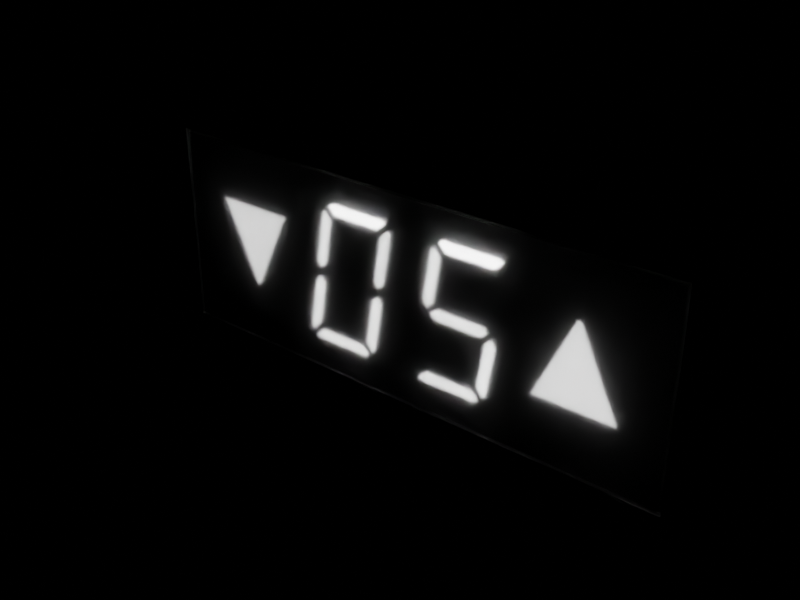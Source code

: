 # Source: seven_segment.blend  (saved by Blender 3.4.6; exported with 4.5.12 LTS)
import bpy
from mathutils import Matrix  # noqa: F401  (used for matrix-valued properties, if any)

bpy.ops.wm.read_factory_settings(use_empty=True)
scene = bpy.context.scene
scene.name = 'SevenSegmentsTop'

# ---- collections
col_collection = bpy.data.collections.new('Collection'); scene.collection.children.link(col_collection)
col_sevensegmenttop = bpy.data.collections.new('SevenSegmentTop'); col_collection.children.link(col_sevensegmenttop)
col_tensplace = bpy.data.collections.new('TensPlace'); col_sevensegmenttop.children.link(col_tensplace)
col_onesplace_001 = bpy.data.collections.new('OnesPlace.001'); col_sevensegmenttop.children.link(col_onesplace_001)

# ---- materials (node trees are filled in below, after node groups)
mat_led = bpy.data.materials.new('LED')
mat_indicatorfront = bpy.data.materials.new('IndicatorFront')
mat_indicatorbody = bpy.data.materials.new('IndicatorBody')
mat_frame = bpy.data.materials.new('Frame')

# ---- material node trees
mat_led.use_nodes = True; mat_led.node_tree.nodes.clear()
_N = mat_led.node_tree.nodes; _L = mat_led.node_tree.links
n0 = _N.new('ShaderNodeBsdfPrincipled'); n0.name = 'Principled BSDF'; n0.location = (10, 300)
n0.distribution = 'GGX'
n0.subsurface_method = 'RANDOM_WALK_SKIN'
n0.inputs[0].default_value = (1.0, 1.0, 1.0, 1.0)
n0.inputs[3].default_value = 1.45
n0.inputs[28].default_value = 5.0
n1 = _N.new('ShaderNodeOutputMaterial'); n1.name = 'Material Output'; n1.location = (300, 300)
_L.new(n0.outputs[0], n1.inputs[0])
n1.is_active_output = True
mat_indicatorfront.use_nodes = True; mat_indicatorfront.node_tree.nodes.clear()
_N = mat_indicatorfront.node_tree.nodes; _L = mat_indicatorfront.node_tree.links
n0 = _N.new('ShaderNodeBsdfPrincipled'); n0.name = 'Principled BSDF'; n0.location = (10, 300)
n0.distribution = 'GGX'
n0.subsurface_method = 'RANDOM_WALK_SKIN'
n0.inputs[3].default_value = 1.45
n0.inputs[18].default_value = 0.5
n0.inputs[27].default_value = (0.0, 0.0, 0.0, 1.0)
n0.inputs[28].default_value = 1.0
n1 = _N.new('ShaderNodeOutputMaterial'); n1.name = 'Material Output'; n1.location = (300, 300)
_L.new(n0.outputs[0], n1.inputs[0])
n1.is_active_output = True
mat_indicatorbody.use_nodes = True; mat_indicatorbody.node_tree.nodes.clear()
_N = mat_indicatorbody.node_tree.nodes; _L = mat_indicatorbody.node_tree.links
n0 = _N.new('ShaderNodeBsdfPrincipled'); n0.name = 'Principled BSDF'; n0.location = (10, 300)
n0.distribution = 'GGX'
n0.subsurface_method = 'RANDOM_WALK_SKIN'
n0.inputs[0].default_value = (0.05087, 0.05087, 0.05087, 1.0)
n0.inputs[2].default_value = 0.0
n0.inputs[3].default_value = 1.45
n0.inputs[27].default_value = (0.0, 0.0, 0.0, 1.0)
n0.inputs[28].default_value = 1.0
n1 = _N.new('ShaderNodeOutputMaterial'); n1.name = 'Material Output'; n1.location = (300, 300)
_L.new(n0.outputs[0], n1.inputs[0])
n1.is_active_output = True
mat_frame.use_nodes = True; mat_frame.node_tree.nodes.clear()
_N = mat_frame.node_tree.nodes; _L = mat_frame.node_tree.links
n0 = _N.new('ShaderNodeBsdfPrincipled'); n0.name = 'Principled BSDF'; n0.location = (10, 300)
n0.distribution = 'GGX'
n0.subsurface_method = 'RANDOM_WALK_SKIN'
n0.inputs[1].default_value = 1.0
n0.inputs[2].default_value = 0.2
n0.inputs[3].default_value = 1.45
n0.inputs[27].default_value = (0.0, 0.0, 0.0, 1.0)
n0.inputs[28].default_value = 1.0
n1 = _N.new('ShaderNodeOutputMaterial'); n1.name = 'Material Output'; n1.location = (300, 300)
_L.new(n0.outputs[0], n1.inputs[0])
n1.is_active_output = True

# ---- world
world_world = bpy.data.worlds.new('World'); scene.world = world_world
world_world.use_nodes = True; world_world.node_tree.nodes.clear()
_N = world_world.node_tree.nodes; _L = world_world.node_tree.links
n0 = _N.new('ShaderNodeOutputWorld'); n0.name = 'World Output'; n0.location = (300, 300)
n1 = _N.new('ShaderNodeBackground'); n1.name = 'Background'; n1.location = (10, 300)
n1.inputs[0].default_value = (0.0, 0.0, 0.0, 1.0)
_L.new(n1.outputs[0], n0.inputs[0])
n0.is_active_output = True
world_world.color = (0.05088, 0.05088, 0.05088)
world_world.use_sun_shadow = False
world_world.sun_shadow_jitter_overblur = 0.0

# ---- meshes
me_plane = bpy.data.meshes.new('Plane')
me_plane.from_pydata([(0.04782, -1.0, 0.0), (-0.04781, -1.0, 0.0), (1.0, 1.0, 0.0), (-1.0, 1.0, 0.0)], [], [(0, 1, 3, 2)])
_uv = me_plane.uv_layers.new(name='UVMap')
_uv.uv.foreach_set('vector', [0.0, 0.0, 1.0, 0.0, 1.0, 1.0, 0.0, 1.0])
me_plane.materials.append(mat_led)
me_plane.update()
me_plane_002 = bpy.data.meshes.new('Plane.002')
me_plane_002.from_pydata([(0.04782, -1.0, 0.0), (-0.04782, -1.0, 0.0), (1.0, 1.0, 0.0), (-1.0, 1.0, 0.0)], [], [(0, 1, 3, 2)])
_uv = me_plane_002.uv_layers.new(name='UVMap')
_uv.uv.foreach_set('vector', [0.0, 0.0, 1.0, 0.0, 1.0, 1.0, 0.0, 1.0])
me_plane_002.materials.append(mat_led)
me_plane_002.update()
me_cube = bpy.data.meshes.new('Cube')
me_cube.from_pydata([(-1.0, -1.0, -1.0), (-1.0, -1.0, 1.0), (1.0, -1.0, -1.0), (1.0, -1.0, 1.0)], [], [(2, 3, 1, 0)])
_uv = me_cube.uv_layers.new(name='UVMap')
_uv.uv.foreach_set('vector', [0.375, 0.75, 0.625, 0.75, 0.625, 1.0, 0.375, 1.0])
me_cube.materials.append(mat_indicatorfront)
me_cube.update()
me_cube_001 = bpy.data.meshes.new('Cube.001')
me_cube_001.from_pydata([(-0.3621, -0.002135, -0.1352), (-0.3621, -0.002135, 0.1352), (0.3621, -0.002135, -0.1352), (0.3621, -0.002135, 0.1352), (-0.3621, -0.01064, -0.1352), (-0.3621, -0.01064, 0.1352), (0.3621, -0.01064, 0.1352), (0.3621, -0.01064, -0.1352)], [], [(2, 0, 1, 3), (0, 2, 7, 4), (1, 0, 4, 5), (3, 1, 5, 6), (2, 3, 6, 7)])
me_cube_001.polygons.foreach_set('use_smooth', [True] * 5)
_uv = me_cube_001.uv_layers.new(name='UVMap')
_uv.uv.foreach_set('vector', [0.375, 0.75, 0.375, 1.0, 0.625, 1.0, 0.625, 0.75, 0.375, 1.0, 0.375, 0.75, 0.375, 0.75, 0.375, 1.0, 0.625, 1.0, 0.375, 1.0, 0.375, 1.0, 0.625, 1.0, 0.625, 0.75, 0.625, 1.0, 0.625, 1.0, 0.625, 0.75, 0.375, 0.75, 0.625, 0.75, 0.625, 0.75, 0.375, 0.75])
me_cube_001.materials.append(mat_indicatorbody)
me_cube_001.update()
me_cube_002 = bpy.data.meshes.new('Cube.002')
me_cube_002.from_pydata([(-0.3813, 0.00651, -0.154), (-0.3813, 0.00651, 0.154), (-0.3813, -0.00651, -0.154), (-0.3813, -0.00651, 0.154), (0.3813, 0.00651, -0.154), (0.3813, 0.00651, 0.154), (0.3813, -0.00651, -0.154), (0.3813, -0.00651, 0.154), (0.3677, -0.00651, -0.154), (-0.3677, -0.00651, -0.154), (-0.3677, -0.00651, 0.154), (0.3677, -0.00651, 0.154), (-0.3677, 0.00651, -0.154), (0.3677, 0.00651, -0.154), (0.3677, 0.00651, 0.154), (-0.3677, 0.00651, 0.154), (-0.3813, 0.00651, -0.1414), (-0.3813, 0.00651, 0.1414), (-0.3813, -0.00651, 0.1414), (-0.3813, -0.00651, -0.1414), (0.3813, -0.00651, 0.1414), (0.3813, -0.00651, -0.1414), (0.3813, 0.00651, 0.1414), (0.3813, 0.00651, -0.1414), (0.3677, 0.00651, 0.1414), (0.3677, 0.00651, -0.1414), (-0.3677, 0.00651, 0.1414), (-0.3677, 0.00651, -0.1414), (-0.3677, -0.00651, 0.1414), (-0.3677, -0.00651, -0.1414), (0.3677, -0.00651, 0.1414), (0.3677, -0.00651, -0.1414)], [], [(17, 1, 3, 18), (30, 11, 7, 20), (20, 7, 5, 22), (26, 15, 1, 17), (8, 6, 4, 13), (10, 3, 1, 15), (7, 11, 14, 5), (11, 10, 15, 14), (2, 9, 12, 0), (9, 8, 13, 12), (22, 5, 14, 24), (24, 14, 15, 26), (18, 3, 10, 28), (28, 10, 11, 30), (9, 29, 31, 8), (2, 19, 29, 9), (19, 18, 28, 29), (13, 25, 27, 12), (25, 24, 26, 27), (4, 23, 25, 13), (23, 22, 24, 25), (12, 27, 16, 0), (27, 26, 17, 16), (6, 21, 23, 4), (21, 20, 22, 23), (8, 31, 21, 6), (31, 30, 20, 21), (0, 16, 19, 2), (16, 17, 18, 19)])
me_cube_002.polygons.foreach_set('use_smooth', [True] * 29)
_uv = me_cube_002.uv_layers.new(name='UVMap')
_uv.uv.foreach_set('vector', [0.6148, 0.0, 0.625, 0.0, 0.625, 0.25, 0.6148, 0.25, 0.6148, 0.495, 0.625, 0.495, 0.625, 0.5, 0.6148, 0.5, 0.6148, 0.5, 0.625, 0.5, 0.625, 0.75, 0.6148, 0.75, 0.6148, 0.995, 0.625, 0.995, 0.625, 1.0, 0.6148, 1.0, 0.37, 0.5, 0.375, 0.5, 0.375, 0.75, 0.37, 0.75, 0.87, 0.5, 0.875, 0.5, 0.875, 0.75, 0.87, 0.75, 0.625, 0.5, 0.63, 0.5, 0.63, 0.75, 0.625, 0.75, 0.63, 0.5, 0.87, 0.5, 0.87, 0.75, 0.63, 0.75, 0.125, 0.5, 0.13, 0.5, 0.13, 0.75, 0.125, 0.75, 0.13, 0.5, 0.37, 0.5, 0.37, 0.75, 0.13, 0.75, 0.6148, 0.75, 0.625, 0.75, 0.625, 0.755, 0.6148, 0.755, 0.6148, 0.755, 0.625, 0.755, 0.625, 0.995, 0.6148, 0.995, 0.6148, 0.25, 0.625, 0.25, 0.625, 0.255, 0.6148, 0.255, 0.6148, 0.255, 0.625, 0.255, 0.625, 0.495, 0.6148, 0.495, 0.375, 0.255, 0.3852, 0.255, 0.3852, 0.495, 0.375, 0.495, 0.375, 0.25, 0.3852, 0.25, 0.3852, 0.255, 0.375, 0.255, 0.3852, 0.25, 0.6148, 0.25, 0.6148, 0.255, 0.3852, 0.255, 0.375, 0.755, 0.3852, 0.755, 0.3852, 0.995, 0.375, 0.995, 0.3852, 0.755, 0.6148, 0.755, 0.6148, 0.995, 0.3852, 0.995, 0.375, 0.75, 0.3852, 0.75, 0.3852, 0.755, 0.375, 0.755, 0.3852, 0.75, 0.6148, 0.75, 0.6148, 0.755, 0.3852, 0.755, 0.375, 0.995, 0.3852, 0.995, 0.3852, 1.0, 0.375, 1.0, 0.3852, 0.995, 0.6148, 0.995, 0.6148, 1.0, 0.3852, 1.0, 0.375, 0.5, 0.3852, 0.5, 0.3852, 0.75, 0.375, 0.75, 0.3852, 0.5, 0.6148, 0.5, 0.6148, 0.75, 0.3852, 0.75, 0.375, 0.495, 0.3852, 0.495, 0.3852, 0.5, 0.375, 0.5, 0.3852, 0.495, 0.6148, 0.495, 0.6148, 0.5, 0.3852, 0.5, 0.375, 0.0, 0.3852, 0.0, 0.3852, 0.25, 0.375, 0.25, 0.3852, 0.0, 0.6148, 0.0, 0.6148, 0.25, 0.3852, 0.25])
me_cube_002.materials.append(mat_frame)
me_cube_002.update()
me_vert_020 = bpy.data.meshes.new('Vert.020')
me_vert_020.from_pydata([(0.06327, 3.036e-07, -0.4887), (0.6935, 3.036e-07, -0.4887), (0.729, 3.034e-07, -0.4496), (0.6396, 3.078e-07, -0.3541), (0.07727, 2.979e-07, -0.3541), (-0.005862, 2.982e-07, -0.4236), (0.06327, 3.036e-07, -0.4887), (0.6935, 3.036e-07, -0.4887), (0.729, 3.034e-07, -0.4496), (0.6396, 3.078e-07, -0.3541), (0.07727, 2.979e-07, -0.3541), (-0.005862, 2.982e-07, -0.4236)], [], [(4, 5, 0), (1, 4, 0), (3, 4, 1), (2, 3, 1), (10, 6, 11), (7, 6, 10), (9, 7, 10), (8, 7, 9), (0, 5, 11, 6), (5, 4, 10, 11), (3, 2, 8, 9), (1, 0, 6, 7), (4, 3, 9, 10), (2, 1, 7, 8)])
me_vert_020.materials.append(mat_led)
me_vert_020.update()
me_vert_019 = bpy.data.meshes.new('Vert.019')
me_vert_019.from_pydata([(-0.1988, 1.518e-09, 0.7478), (0.4149, 1.518e-09, 0.7478), (0.5229, 1.518e-09, 0.8451), (0.4895, 1.518e-09, 0.8824), (-0.2283, 1.518e-09, 0.8824), (-0.2744, 1.518e-09, 0.8411), (-0.1988, 1.518e-09, 0.7478), (0.4149, 1.518e-09, 0.7478), (0.5229, 1.518e-09, 0.8451), (0.4895, 1.518e-09, 0.8824), (-0.2283, 1.518e-09, 0.8824), (-0.2744, 1.518e-09, 0.8411)], [], [(4, 5, 0), (1, 4, 0), (3, 4, 1), (2, 3, 1), (10, 6, 11), (7, 6, 10), (9, 7, 10), (8, 7, 9), (3, 2, 8, 9), (1, 0, 6, 7), (4, 3, 9, 10), (2, 1, 7, 8), (0, 5, 11, 6), (5, 4, 10, 11)])
me_vert_019.materials.append(mat_led)
me_vert_019.update()
me_vert_018 = bpy.data.meshes.new('Vert.018')
me_vert_018.from_pydata([(0.2032, -2.841e-07, -0.4757), (0.8335, -2.841e-07, -0.4757), (0.8689, -2.843e-07, -0.4367), (0.7397, -2.798e-07, -0.3411), (0.1823, -2.897e-07, -0.3411), (0.1341, -2.894e-07, -0.4106), (0.2032, -2.841e-07, -0.4757), (0.8335, -2.841e-07, -0.4757), (0.8689, -2.843e-07, -0.4367), (0.7397, -2.798e-07, -0.3411), (0.1823, -2.897e-07, -0.3411), (0.1341, -2.894e-07, -0.4106)], [], [(4, 5, 0), (1, 4, 0), (3, 4, 1), (2, 3, 1), (10, 6, 11), (7, 6, 10), (9, 7, 10), (8, 7, 9), (4, 3, 9, 10), (2, 1, 7, 8), (0, 5, 11, 6), (5, 4, 10, 11), (3, 2, 8, 9), (1, 0, 6, 7)])
me_vert_018.materials.append(mat_led)
me_vert_018.update()
me_vert_017 = bpy.data.meshes.new('Vert.017')
me_vert_017.from_pydata([(0.188, -0.005084, -0.4807), (0.8182, -0.005084, -0.4807), (0.8484, -0.005084, -0.4416), (0.7342, -0.005084, -0.3461), (0.167, -0.005084, -0.3461), (0.11, -0.005084, -0.4156), (0.188, -0.005084, -0.4807), (0.8182, -0.005084, -0.4807), (0.8484, -0.005084, -0.4416), (0.7342, -0.005084, -0.3461), (0.167, -0.005084, -0.3461), (0.11, -0.005084, -0.4156)], [], [(4, 5, 0), (1, 4, 0), (3, 4, 1), (2, 3, 1), (10, 6, 11), (7, 6, 10), (9, 7, 10), (8, 7, 9), (4, 3, 9, 10), (2, 1, 7, 8), (0, 5, 11, 6), (5, 4, 10, 11), (3, 2, 8, 9), (1, 0, 6, 7)])
me_vert_017.materials.append(mat_led)
me_vert_017.update()
me_vert_016 = bpy.data.meshes.new('Vert.016')
me_vert_016.from_pydata([(-0.3219, -5.784e-08, -0.05438), (0.2917, -5.784e-08, -0.05438), (0.3703, -5.805e-08, 0.01111), (0.318, -5.362e-08, 0.08023), (-0.2866, -6.351e-08, 0.08023), (-0.3646, -6.32e-08, 0.01071), (-0.3219, -5.784e-08, -0.05438), (0.2917, -5.784e-08, -0.05438), (0.3703, -5.805e-08, 0.01111), (0.318, -5.362e-08, 0.08023), (-0.2866, -6.351e-08, 0.08023), (-0.3646, -6.32e-08, 0.01071)], [], [(4, 5, 0), (1, 4, 0), (3, 4, 1), (2, 3, 1), (10, 6, 11), (7, 6, 10), (9, 7, 10), (8, 7, 9), (4, 3, 9, 10), (2, 1, 7, 8), (0, 5, 11, 6), (5, 4, 10, 11), (3, 2, 8, 9), (1, 0, 6, 7)])
me_vert_016.materials.append(mat_led)
me_vert_016.update()
me_vert_015 = bpy.data.meshes.new('Vert.015')
me_vert_015.from_pydata([(-0.6584, -2.841e-07, -0.489), (-0.03942, -2.841e-07, -0.489), (0.02368, -2.843e-07, -0.4211), (-0.05021, -2.798e-07, -0.3544), (-0.6194, -2.897e-07, -0.3544), (-0.693, -2.894e-07, -0.4546), (-0.6584, -2.841e-07, -0.489), (-0.03942, -2.841e-07, -0.489), (0.02368, -2.843e-07, -0.4211), (-0.05021, -2.798e-07, -0.3544), (-0.6194, -2.897e-07, -0.3544), (-0.693, -2.894e-07, -0.4546)], [], [(4, 5, 0), (1, 4, 0), (3, 4, 1), (2, 3, 1), (10, 6, 11), (7, 6, 10), (9, 7, 10), (8, 7, 9), (2, 1, 7, 8), (0, 5, 11, 6), (5, 4, 10, 11), (3, 2, 8, 9), (1, 0, 6, 7), (4, 3, 9, 10)])
me_vert_015.materials.append(mat_led)
me_vert_015.update()
me_vert_014 = bpy.data.meshes.new('Vert.014')
me_vert_014.from_pydata([(-0.1988, 2.22e-16, 0.7304), (0.4149, 0.0, 0.7304), (0.5229, 0.0, 0.8277), (0.4895, 0.0, 0.865), (-0.2283, 0.0, 0.865), (-0.2744, 4.441e-16, 0.8238), (-0.1988, 2.22e-16, 0.7304), (0.4149, 0.0, 0.7304), (0.5229, 0.0, 0.8277), (0.4895, 0.0, 0.865), (-0.2283, 0.0, 0.865), (-0.2744, 4.441e-16, 0.8238)], [], [(4, 5, 0), (1, 4, 0), (3, 4, 1), (2, 3, 1), (10, 6, 11), (7, 6, 10), (9, 7, 10), (8, 7, 9), (0, 5, 11, 6), (5, 4, 10, 11), (3, 2, 8, 9), (1, 0, 6, 7), (4, 3, 9, 10), (2, 1, 7, 8)])
me_vert_014.materials.append(mat_led)
me_vert_014.update()
me_vert_027 = bpy.data.meshes.new('Vert.027')
me_vert_027.from_pydata([(0.06327, 3.036e-07, -0.4887), (0.6935, 3.036e-07, -0.4887), (0.729, 3.034e-07, -0.4496), (0.6396, 3.078e-07, -0.3541), (0.07727, 2.979e-07, -0.3541), (-0.005862, 2.982e-07, -0.4236), (0.06327, 3.036e-07, -0.4887), (0.6935, 3.036e-07, -0.4887), (0.729, 3.034e-07, -0.4496), (0.6396, 3.078e-07, -0.3541), (0.07727, 2.979e-07, -0.3541), (-0.005862, 2.982e-07, -0.4236)], [], [(4, 5, 0), (1, 4, 0), (3, 4, 1), (2, 3, 1), (10, 6, 11), (7, 6, 10), (9, 7, 10), (8, 7, 9), (0, 5, 11, 6), (5, 4, 10, 11), (3, 2, 8, 9), (1, 0, 6, 7), (4, 3, 9, 10), (2, 1, 7, 8)])
me_vert_027.materials.append(mat_led)
me_vert_027.update()
me_vert_025 = bpy.data.meshes.new('Vert.025')
me_vert_025.from_pydata([(0.2032, -2.841e-07, -0.4757), (0.8335, -2.841e-07, -0.4757), (0.8689, -2.843e-07, -0.4367), (0.7397, -2.798e-07, -0.3411), (0.1823, -2.897e-07, -0.3411), (0.1341, -2.894e-07, -0.4106), (0.2032, -2.841e-07, -0.4757), (0.8335, -2.841e-07, -0.4757), (0.8689, -2.843e-07, -0.4367), (0.7397, -2.798e-07, -0.3411), (0.1823, -2.897e-07, -0.3411), (0.1341, -2.894e-07, -0.4106)], [], [(4, 5, 0), (1, 4, 0), (3, 4, 1), (2, 3, 1), (10, 6, 11), (7, 6, 10), (9, 7, 10), (8, 7, 9), (4, 3, 9, 10), (2, 1, 7, 8), (0, 5, 11, 6), (5, 4, 10, 11), (3, 2, 8, 9), (1, 0, 6, 7)])
me_vert_025.materials.append(mat_led)
me_vert_025.update()
me_vert_023 = bpy.data.meshes.new('Vert.023')
me_vert_023.from_pydata([(-0.3219, -5.784e-08, -0.05438), (0.2917, -5.784e-08, -0.05438), (0.3703, -5.805e-08, 0.01111), (0.318, -5.362e-08, 0.08023), (-0.2866, -6.351e-08, 0.08023), (-0.3646, -6.32e-08, 0.01071), (-0.3219, -5.784e-08, -0.05438), (0.2917, -5.784e-08, -0.05438), (0.3703, -5.805e-08, 0.01111), (0.318, -5.362e-08, 0.08023), (-0.2866, -6.351e-08, 0.08023), (-0.3646, -6.32e-08, 0.01071)], [], [(4, 5, 0), (1, 4, 0), (3, 4, 1), (2, 3, 1), (10, 6, 11), (7, 6, 10), (9, 7, 10), (8, 7, 9), (4, 3, 9, 10), (2, 1, 7, 8), (0, 5, 11, 6), (5, 4, 10, 11), (3, 2, 8, 9), (1, 0, 6, 7)])
me_vert_023.materials.append(mat_led)
me_vert_023.update()
me_vert_022 = bpy.data.meshes.new('Vert.022')
me_vert_022.from_pydata([(-0.6584, -2.841e-07, -0.489), (-0.03942, -2.841e-07, -0.489), (0.02368, -2.843e-07, -0.4211), (-0.05021, -2.798e-07, -0.3544), (-0.6194, -2.897e-07, -0.3544), (-0.693, -2.894e-07, -0.4546), (-0.6584, -2.841e-07, -0.489), (-0.03942, -2.841e-07, -0.489), (0.02368, -2.843e-07, -0.4211), (-0.05021, -2.798e-07, -0.3544), (-0.6194, -2.897e-07, -0.3544), (-0.693, -2.894e-07, -0.4546)], [], [(4, 5, 0), (1, 4, 0), (3, 4, 1), (2, 3, 1), (10, 6, 11), (7, 6, 10), (9, 7, 10), (8, 7, 9), (2, 1, 7, 8), (0, 5, 11, 6), (5, 4, 10, 11), (3, 2, 8, 9), (1, 0, 6, 7), (4, 3, 9, 10)])
me_vert_022.materials.append(mat_led)
me_vert_022.update()
me_vert_021 = bpy.data.meshes.new('Vert.021')
me_vert_021.from_pydata([(-0.1988, 2.22e-16, 0.7304), (0.4149, 0.0, 0.7304), (0.5229, 0.0, 0.8277), (0.4895, 0.0, 0.865), (-0.2283, 0.0, 0.865), (-0.2744, 4.441e-16, 0.8238), (-0.1988, 2.22e-16, 0.7304), (0.4149, 0.0, 0.7304), (0.5229, 0.0, 0.8277), (0.4895, 0.0, 0.865), (-0.2283, 0.0, 0.865), (-0.2744, 4.441e-16, 0.8238)], [], [(4, 5, 0), (1, 4, 0), (3, 4, 1), (2, 3, 1), (10, 6, 11), (7, 6, 10), (9, 7, 10), (8, 7, 9), (0, 5, 11, 6), (5, 4, 10, 11), (3, 2, 8, 9), (1, 0, 6, 7), (4, 3, 9, 10), (2, 1, 7, 8)])
me_vert_021.materials.append(mat_led)
me_vert_021.update()
me_vert_026 = bpy.data.meshes.new('Vert.026')
me_vert_026.from_pydata([(-0.1988, 1.518e-09, 0.7478), (0.4149, 1.518e-09, 0.7478), (0.5229, 1.518e-09, 0.8451), (0.4895, 1.518e-09, 0.8824), (-0.2283, 1.518e-09, 0.8824), (-0.2744, 1.518e-09, 0.8411), (-0.1988, 1.518e-09, 0.7478), (0.4149, 1.518e-09, 0.7478), (0.5229, 1.518e-09, 0.8451), (0.4895, 1.518e-09, 0.8824), (-0.2283, 1.518e-09, 0.8824), (-0.2744, 1.518e-09, 0.8411)], [], [(4, 5, 0), (1, 4, 0), (3, 4, 1), (2, 3, 1), (10, 6, 11), (7, 6, 10), (9, 7, 10), (8, 7, 9), (3, 2, 8, 9), (1, 0, 6, 7), (4, 3, 9, 10), (2, 1, 7, 8), (0, 5, 11, 6), (5, 4, 10, 11)])
me_vert_026.materials.append(mat_led)
me_vert_026.update()
me_vert_024 = bpy.data.meshes.new('Vert.024')
me_vert_024.from_pydata([(0.188, -0.005084, -0.4807), (0.8182, -0.005084, -0.4807), (0.8484, -0.005084, -0.4416), (0.7342, -0.005084, -0.3461), (0.167, -0.005084, -0.3461), (0.11, -0.005084, -0.4156), (0.188, -0.005084, -0.4807), (0.8182, -0.005084, -0.4807), (0.8484, -0.005084, -0.4416), (0.7342, -0.005084, -0.3461), (0.167, -0.005084, -0.3461), (0.11, -0.005084, -0.4156)], [], [(4, 5, 0), (1, 4, 0), (3, 4, 1), (2, 3, 1), (10, 6, 11), (7, 6, 10), (9, 7, 10), (8, 7, 9), (4, 3, 9, 10), (2, 1, 7, 8), (0, 5, 11, 6), (5, 4, 10, 11), (3, 2, 8, 9), (1, 0, 6, 7)])
me_vert_024.materials.append(mat_led)
me_vert_024.update()

# ---- objects
ob_down = bpy.data.objects.new('Down', me_plane)
ob_up = bpy.data.objects.new('Up', me_plane_002)
ob_cube = bpy.data.objects.new('Cube', me_cube)
ob_cube_001 = bpy.data.objects.new('Cube.001', me_cube_001)
ob_cube_002 = bpy.data.objects.new('Cube.002', me_cube_002)
ob_sscg = bpy.data.objects.new('SSCg', me_vert_020)
ob_sscf = bpy.data.objects.new('SSCf', me_vert_019)
ob_ssce = bpy.data.objects.new('SSCe', me_vert_018)
ob_sscd = bpy.data.objects.new('SSCd', me_vert_017)
ob_sscc = bpy.data.objects.new('SSCc', me_vert_016)
ob_sscb = bpy.data.objects.new('SSCb', me_vert_015)
ob_ssca = bpy.data.objects.new('SSCa', me_vert_014)
ob_ssdg = bpy.data.objects.new('SSDg', me_vert_027)
ob_ssde = bpy.data.objects.new('SSDe', me_vert_025)
ob_ssdc = bpy.data.objects.new('SSDc', me_vert_023)
ob_ssdb = bpy.data.objects.new('SSDb', me_vert_022)
ob_ssda = bpy.data.objects.new('SSDa', me_vert_021)
ob_ssdf = bpy.data.objects.new('SSDf', me_vert_026)
ob_ssdd = bpy.data.objects.new('SSDd', me_vert_024)

# ---- transforms, parenting, visibility, modifiers, constraints
ob_down.location = (-0.2466, 1.863e-08, 0.0)
ob_down.rotation_euler = (-1.571, -0.0, 0.0)
ob_down.scale = (0.05546, -0.05546, 0.05546)
ob_up.location = (0.2466, 1.863e-08, 0.0)
ob_up.rotation_euler = (-1.571, -3.142, -0.0)
ob_up.scale = (-0.05546, -0.05546, 0.05546)
ob_cube.location = (0.0, -0.001669, 0.0)
ob_cube.scale = (0.3621, 0.002135, 0.1352)
_m = ob_cube.modifiers.new('Solidify', 'SOLIDIFY')
ob_cube_001.location = (0.0, 0.005364, 0.0)
ob_cube_001.scale = (1.016, 1.016, 1.041)
_m = ob_cube_001.modifiers.new('Solidify', 'SOLIDIFY')
_m.thickness = 0.003
_m = ob_cube_001.modifiers.new('Bevel', 'BEVEL')
_m.width = 0.001
_m.width_pct = 0.001
_m.segments = 3
ob_cube_002.location = (0.0, 0.0, 0.0)
_m = ob_cube_002.modifiers.new('Bevel', 'BEVEL')
_m.width = 0.003
_m.width_pct = 0.003
_m.segments = 3
ob_sscg.location = (-0.08176, 3.441e-08, 6.095e-06)
ob_sscg.rotation_euler = (6.283, 1.412, -3.142)
ob_sscg.scale = (0.1118, 0.1118, 0.1118)
ob_sscf.location = (-0.08176, 3.441e-08, 6.095e-06)
ob_sscf.rotation_euler = (3.142, -0.0, -3.142)
ob_sscf.scale = (0.1118, 0.1118, 0.1118)
ob_ssce.location = (-0.08176, 3.441e-08, 6.095e-06)
ob_ssce.rotation_euler = (3.142, 1.412, -3.142)
ob_ssce.scale = (0.1118, 0.1118, 0.1118)
ob_sscd.location = (-0.08176, 3.441e-08, 6.095e-06)
ob_sscd.rotation_euler = (6.283, -1.407, 6.283)
ob_sscd.scale = (0.1118, 0.1118, 0.1118)
ob_sscc.location = (-0.08176, 3.441e-08, 6.095e-06)
ob_sscc.rotation_euler = (3.142, -0.0, -3.142)
ob_sscc.scale = (0.1118, 0.1118, 0.1118)
ob_sscc.hide_render = True
ob_sscb.location = (-0.08176, 3.441e-08, 6.065e-06)
ob_sscb.rotation_euler = (3.142, 1.412, -3.142)
ob_sscb.scale = (0.1118, 0.1118, 0.1118)
ob_ssca.location = (-0.08176, 3.441e-08, 6.095e-06)
ob_ssca.scale = (0.1118, 0.1118, 0.1118)
ob_ssdg.location = (0.08841, 3.518e-08, -1.118e-08)
ob_ssdg.rotation_euler = (6.283, 1.412, -3.142)
ob_ssdg.scale = (0.1118, 0.1118, 0.1118)
ob_ssde.location = (0.08841, 3.518e-08, -1.118e-08)
ob_ssde.rotation_euler = (3.142, 1.412, -3.142)
ob_ssde.scale = (0.1118, 0.1118, 0.1118)
ob_ssde.hide_render = True
ob_ssdc.location = (0.08841, 3.518e-08, -1.118e-08)
ob_ssdc.rotation_euler = (3.142, -0.0, -3.142)
ob_ssdc.scale = (0.1118, 0.1118, 0.1118)
ob_ssdb.location = (0.08841, 3.518e-08, -4.098e-08)
ob_ssdb.rotation_euler = (3.142, 1.412, -3.142)
ob_ssdb.scale = (0.1118, 0.1118, 0.1118)
ob_ssda.location = (0.08841, 3.518e-08, -1.118e-08)
ob_ssda.scale = (0.1118, 0.1118, 0.1118)
ob_ssdf.location = (0.08841, 3.518e-08, -1.118e-08)
ob_ssdf.rotation_euler = (3.142, -0.0, -3.142)
ob_ssdf.scale = (0.1118, 0.1118, 0.1118)
ob_ssdd.location = (0.08841, 3.518e-08, -1.118e-08)
ob_ssdd.rotation_euler = (6.283, -1.407, 6.283)
ob_ssdd.scale = (0.1118, 0.1118, 0.1118)
ob_ssdd.hide_render = True

# ---- collection membership
col_sevensegmenttop.objects.link(ob_down)
col_sevensegmenttop.objects.link(ob_up)
col_sevensegmenttop.objects.link(ob_cube)
col_sevensegmenttop.objects.link(ob_cube_001)
col_sevensegmenttop.objects.link(ob_cube_002)
col_tensplace.objects.link(ob_sscg)
col_tensplace.objects.link(ob_sscf)
col_tensplace.objects.link(ob_ssce)
col_tensplace.objects.link(ob_sscd)
col_tensplace.objects.link(ob_sscc)
col_tensplace.objects.link(ob_sscb)
col_tensplace.objects.link(ob_ssca)
col_onesplace_001.objects.link(ob_ssdg)
col_onesplace_001.objects.link(ob_ssde)
col_onesplace_001.objects.link(ob_ssdc)
col_onesplace_001.objects.link(ob_ssdb)
col_onesplace_001.objects.link(ob_ssda)
col_onesplace_001.objects.link(ob_ssdf)
col_onesplace_001.objects.link(ob_ssdd)

# ---- scene / render settings (as saved in the file)
scene.frame_start = 1; scene.frame_end = 1000; scene.frame_set(162)
scene.render.engine = 'CYCLES'
scene.render.image_settings.file_format = 'FFMPEG'
scene.render.image_settings.color_mode = 'RGB'
scene.render.resolution_x = 800
scene.render.resolution_y = 600
scene.cycles.sampling_pattern = 'TABULATED_SOBOL'
scene.cycles.use_light_tree = False
scene.eevee.taa_samples = 1
scene.eevee.taa_render_samples = 1
scene.view_settings.view_transform = 'Filmic'
bpy.context.view_layer.update()

# ---- added for rendering (the .blend has no active camera): camera
cam_auto = bpy.data.cameras.new('AutoCamera')
cam_auto.lens = 50.0
cam_auto.sensor_width = 36.0
cam_auto.clip_end = 1000.0
ob_auto_camera = bpy.data.objects.new('AutoCamera', cam_auto)
scene.collection.objects.link(ob_auto_camera)
ob_auto_camera.location = (0.760964, -0.913157, 0.608771)
ob_auto_camera.rotation_euler = (1.09748, -7.21219e-08, 0.694738)
scene.camera = ob_auto_camera
bpy.context.view_layer.update()

